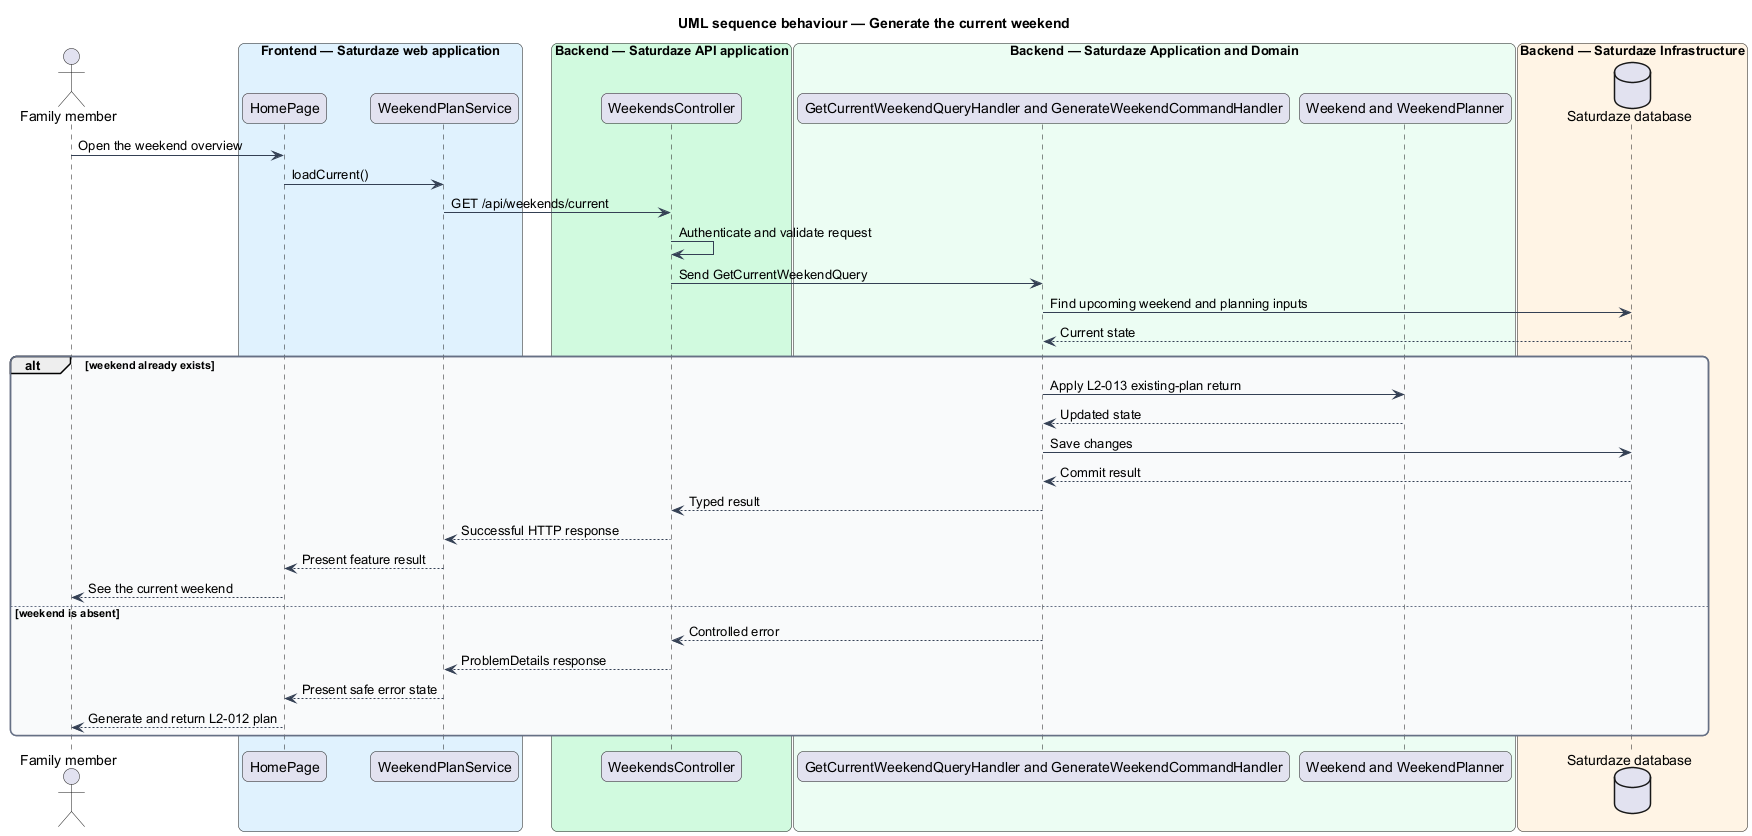

The diagram above was rendered by PlantUML. Its source (embedded in the PNG):
@startuml
title UML sequence behaviour — Generate the current weekend
skinparam backgroundColor #FFFFFF
skinparam shadowing false
skinparam roundcorner 12
skinparam defaultFontName Arial
skinparam ArrowColor #344054
skinparam rectangle {
  BorderColor #344054
  FontColor #101828
}
skinparam package {
  BorderColor #667085
  FontColor #101828
  BackgroundColor #F9FAFB
}
actor "Family member" as actor
box "Frontend — Saturdaze web application" #E0F2FE
  participant "HomePage" as page
  participant "WeekendPlanService" as client
end box
box "Backend — Saturdaze API application" #D1FADF
  participant "WeekendsController" as controller
end box
box "Backend — Saturdaze Application and Domain" #ECFDF3
  participant "GetCurrentWeekendQueryHandler and GenerateWeekendCommandHandler" as handler
  participant "Weekend and WeekendPlanner" as entity
end box
box "Backend — Saturdaze Infrastructure" #FFF4E5
  database "Saturdaze database" as db
end box
actor -> page : Open the weekend overview
page -> client : loadCurrent()
client -> controller : GET /api/weekends/current
controller -> controller : Authenticate and validate request
controller -> handler : Send GetCurrentWeekendQuery
handler -> db : Find upcoming weekend and planning inputs
db --> handler : Current state
alt weekend already exists
  handler -> entity : Apply L2-013 existing-plan return
  entity --> handler : Updated state
  handler -> db : Save changes
  db --> handler : Commit result
  handler --> controller : Typed result
  controller --> client : Successful HTTP response
  client --> page : Present feature result
  page --> actor : See the current weekend
else weekend is absent
  handler --> controller : Controlled error
  controller --> client : ProblemDetails response
  client --> page : Present safe error state
  page --> actor : Generate and return L2-012 plan
end
@enduml